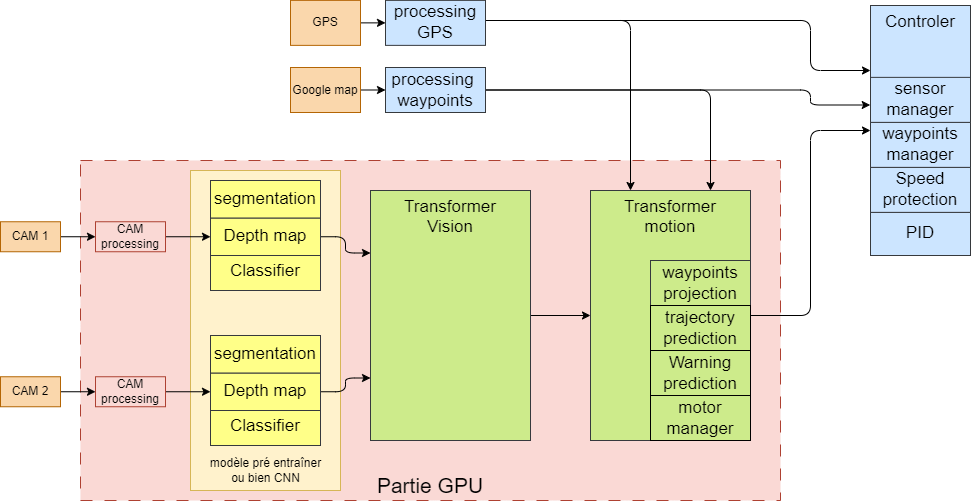

The diagram above was exported from draw.io. Its source (the exported page's mxGraphModel, read from the mxfile embedded in the PNG):
<mxGraphModel dx="2705" dy="2338" grid="1" gridSize="10" guides="1" tooltips="1" connect="1" arrows="1" fold="1" page="1" pageScale="1" pageWidth="850" pageHeight="1100" math="0" shadow="0">
  <root>
    <mxCell id="0" />
    <mxCell id="1" parent="0" />
    <mxCell id="x9uyUGvjUb8i2pOHG1XZ-1" value="&lt;font style=&quot;font-size: 21px;&quot;&gt;Partie GPU&lt;/font&gt;" style="rounded=0;whiteSpace=wrap;html=1;dashed=1;dashPattern=12 12;fontFamily=Helvetica;fontSize=12;fillColor=#fad9d5;strokeColor=#ae4132;verticalAlign=bottom;" vertex="1" parent="1">
      <mxGeometry x="20" y="-520" width="700" height="340" as="geometry" />
    </mxCell>
    <mxCell id="x9uyUGvjUb8i2pOHG1XZ-2" value="" style="rounded=0;whiteSpace=wrap;html=1;fillColor=#fff2cc;strokeColor=#d6b656;" vertex="1" parent="1">
      <mxGeometry x="130" y="-510" width="150" height="320" as="geometry" />
    </mxCell>
    <mxCell id="x9uyUGvjUb8i2pOHG1XZ-3" value="" style="rounded=0;whiteSpace=wrap;html=1;strokeColor=#36393d;fontFamily=Helvetica;fontSize=17;fillColor=#ffff88;fillStyle=auto;" vertex="1" parent="1">
      <mxGeometry x="150" y="-338.75" width="110" height="103.75" as="geometry" />
    </mxCell>
    <mxCell id="x9uyUGvjUb8i2pOHG1XZ-4" value="" style="edgeStyle=none;html=1;entryX=0;entryY=0.5;entryDx=0;entryDy=0;" edge="1" parent="1" source="x9uyUGvjUb8i2pOHG1XZ-5" target="x9uyUGvjUb8i2pOHG1XZ-11">
      <mxGeometry relative="1" as="geometry" />
    </mxCell>
    <mxCell id="x9uyUGvjUb8i2pOHG1XZ-5" value="CAM 1" style="rounded=0;whiteSpace=wrap;html=1;fillColor=#fad7ac;strokeColor=#b46504;" vertex="1" parent="1">
      <mxGeometry x="-60" y="-458.75" width="60" height="30" as="geometry" />
    </mxCell>
    <mxCell id="x9uyUGvjUb8i2pOHG1XZ-6" value="" style="edgeStyle=none;html=1;entryX=0;entryY=0.5;entryDx=0;entryDy=0;" edge="1" parent="1" source="x9uyUGvjUb8i2pOHG1XZ-7" target="x9uyUGvjUb8i2pOHG1XZ-9">
      <mxGeometry relative="1" as="geometry" />
    </mxCell>
    <mxCell id="x9uyUGvjUb8i2pOHG1XZ-7" value="CAM 2" style="rounded=0;whiteSpace=wrap;html=1;fillColor=#fad7ac;strokeColor=#b46504;" vertex="1" parent="1">
      <mxGeometry x="-60" y="-303.75" width="60" height="30" as="geometry" />
    </mxCell>
    <mxCell id="x9uyUGvjUb8i2pOHG1XZ-8" style="edgeStyle=none;html=1;fontFamily=Helvetica;fontSize=12;fontColor=rgb(0, 0, 0);exitX=1;exitY=0.5;exitDx=0;exitDy=0;entryX=0;entryY=0.5;entryDx=0;entryDy=0;" edge="1" parent="1" source="x9uyUGvjUb8i2pOHG1XZ-9" target="x9uyUGvjUb8i2pOHG1XZ-19">
      <mxGeometry relative="1" as="geometry">
        <mxPoint x="130" y="-290" as="targetPoint" />
      </mxGeometry>
    </mxCell>
    <mxCell id="x9uyUGvjUb8i2pOHG1XZ-9" value="CAM processing" style="rounded=0;whiteSpace=wrap;html=1;fillColor=#fad9d5;strokeColor=#ae4132;" vertex="1" parent="1">
      <mxGeometry x="35" y="-303.75" width="70" height="30" as="geometry" />
    </mxCell>
    <mxCell id="x9uyUGvjUb8i2pOHG1XZ-10" style="edgeStyle=none;html=1;entryX=0;entryY=0.5;entryDx=0;entryDy=0;fontFamily=Helvetica;fontSize=12;fontColor=rgb(0, 0, 0);exitX=1;exitY=0.5;exitDx=0;exitDy=0;" edge="1" parent="1" source="x9uyUGvjUb8i2pOHG1XZ-11" target="x9uyUGvjUb8i2pOHG1XZ-24">
      <mxGeometry relative="1" as="geometry">
        <mxPoint x="130" y="-442.5" as="targetPoint" />
      </mxGeometry>
    </mxCell>
    <mxCell id="x9uyUGvjUb8i2pOHG1XZ-11" value="CAM processing" style="rounded=0;whiteSpace=wrap;html=1;fillColor=#fad9d5;strokeColor=#ae4132;" vertex="1" parent="1">
      <mxGeometry x="35" y="-458.75" width="70" height="30" as="geometry" />
    </mxCell>
    <mxCell id="x9uyUGvjUb8i2pOHG1XZ-12" style="edgeStyle=orthogonalEdgeStyle;html=1;entryX=0;entryY=0.5;entryDx=0;entryDy=0;" edge="1" parent="1" source="x9uyUGvjUb8i2pOHG1XZ-13" target="x9uyUGvjUb8i2pOHG1XZ-41">
      <mxGeometry relative="1" as="geometry" />
    </mxCell>
    <mxCell id="x9uyUGvjUb8i2pOHG1XZ-13" value="&lt;font style=&quot;font-size: 17px;&quot;&gt;Transformer&lt;br&gt;Vision&lt;br&gt;&lt;/font&gt;" style="rounded=0;whiteSpace=wrap;html=1;fillColor=#cdeb8b;strokeColor=#36393d;verticalAlign=top;" vertex="1" parent="1">
      <mxGeometry x="310" y="-490" width="160" height="250" as="geometry" />
    </mxCell>
    <mxCell id="x9uyUGvjUb8i2pOHG1XZ-14" value="&lt;font style=&quot;font-size: 17px;&quot;&gt;Controler&lt;/font&gt;" style="rounded=0;whiteSpace=wrap;html=1;fillColor=#cce5ff;strokeColor=#36393d;verticalAlign=top;" vertex="1" parent="1">
      <mxGeometry x="810" y="-675" width="100" height="250" as="geometry" />
    </mxCell>
    <mxCell id="x9uyUGvjUb8i2pOHG1XZ-15" value="&lt;font style=&quot;font-size: 17px;&quot;&gt;PID&lt;/font&gt;" style="rounded=0;whiteSpace=wrap;html=1;fillColor=#cce5ff;strokeColor=#36393d;" vertex="1" parent="1">
      <mxGeometry x="810" y="-468.13" width="100" height="43.13" as="geometry" />
    </mxCell>
    <mxCell id="x9uyUGvjUb8i2pOHG1XZ-16" value="&lt;font style=&quot;font-size: 17px;&quot;&gt;Speed protection&lt;/font&gt;" style="rounded=0;whiteSpace=wrap;html=1;fillColor=#cce5ff;strokeColor=#36393d;" vertex="1" parent="1">
      <mxGeometry x="810" y="-513.13" width="100" height="45" as="geometry" />
    </mxCell>
    <mxCell id="x9uyUGvjUb8i2pOHG1XZ-17" value="Classifier" style="rounded=0;whiteSpace=wrap;html=1;strokeColor=#36393d;fontFamily=Helvetica;fontSize=17;fillColor=#ffff88;fillStyle=auto;" vertex="1" parent="1">
      <mxGeometry x="150" y="-272.5" width="110" height="37.5" as="geometry" />
    </mxCell>
    <mxCell id="x9uyUGvjUb8i2pOHG1XZ-18" style="edgeStyle=orthogonalEdgeStyle;html=1;exitX=1;exitY=0.5;exitDx=0;exitDy=0;entryX=0;entryY=0.75;entryDx=0;entryDy=0;" edge="1" parent="1" source="x9uyUGvjUb8i2pOHG1XZ-19" target="x9uyUGvjUb8i2pOHG1XZ-13">
      <mxGeometry relative="1" as="geometry" />
    </mxCell>
    <mxCell id="x9uyUGvjUb8i2pOHG1XZ-19" value="Depth map" style="rounded=0;whiteSpace=wrap;html=1;strokeColor=#36393d;fontFamily=Helvetica;fontSize=17;fillColor=#ffff88;fillStyle=auto;" vertex="1" parent="1">
      <mxGeometry x="150" y="-307.5" width="110" height="37.5" as="geometry" />
    </mxCell>
    <mxCell id="x9uyUGvjUb8i2pOHG1XZ-20" value="segmentation" style="rounded=0;whiteSpace=wrap;html=1;strokeColor=#36393d;fontFamily=Helvetica;fontSize=17;fillColor=#ffff88;fillStyle=auto;" vertex="1" parent="1">
      <mxGeometry x="150" y="-345" width="110" height="37.5" as="geometry" />
    </mxCell>
    <mxCell id="x9uyUGvjUb8i2pOHG1XZ-21" value="" style="rounded=0;whiteSpace=wrap;html=1;strokeColor=#36393d;fontFamily=Helvetica;fontSize=17;fillColor=#ffff88;fillStyle=auto;" vertex="1" parent="1">
      <mxGeometry x="150" y="-493.75" width="110" height="103.75" as="geometry" />
    </mxCell>
    <mxCell id="x9uyUGvjUb8i2pOHG1XZ-22" value="Classifier" style="rounded=0;whiteSpace=wrap;html=1;strokeColor=#36393d;fontFamily=Helvetica;fontSize=17;fillColor=#ffff88;fillStyle=auto;" vertex="1" parent="1">
      <mxGeometry x="150" y="-427.5" width="110" height="37.5" as="geometry" />
    </mxCell>
    <mxCell id="x9uyUGvjUb8i2pOHG1XZ-23" style="edgeStyle=orthogonalEdgeStyle;html=1;exitX=1;exitY=0.5;exitDx=0;exitDy=0;entryX=0;entryY=0.25;entryDx=0;entryDy=0;" edge="1" parent="1" source="x9uyUGvjUb8i2pOHG1XZ-24" target="x9uyUGvjUb8i2pOHG1XZ-13">
      <mxGeometry relative="1" as="geometry" />
    </mxCell>
    <mxCell id="x9uyUGvjUb8i2pOHG1XZ-24" value="Depth map" style="rounded=0;whiteSpace=wrap;html=1;strokeColor=#36393d;fontFamily=Helvetica;fontSize=17;fillColor=#ffff88;fillStyle=auto;" vertex="1" parent="1">
      <mxGeometry x="150" y="-462.5" width="110" height="37.5" as="geometry" />
    </mxCell>
    <mxCell id="x9uyUGvjUb8i2pOHG1XZ-25" value="segmentation" style="rounded=0;whiteSpace=wrap;html=1;strokeColor=#36393d;fontFamily=Helvetica;fontSize=17;fillColor=#ffff88;fillStyle=auto;" vertex="1" parent="1">
      <mxGeometry x="150" y="-500" width="110" height="37.5" as="geometry" />
    </mxCell>
    <mxCell id="x9uyUGvjUb8i2pOHG1XZ-26" style="edgeStyle=orthogonalEdgeStyle;html=1;entryX=0;entryY=0.5;entryDx=0;entryDy=0;" edge="1" parent="1" source="x9uyUGvjUb8i2pOHG1XZ-41" target="x9uyUGvjUb8i2pOHG1XZ-14">
      <mxGeometry relative="1" as="geometry" />
    </mxCell>
    <mxCell id="x9uyUGvjUb8i2pOHG1XZ-27" value="" style="edgeStyle=orthogonalEdgeStyle;html=1;" edge="1" parent="1" source="x9uyUGvjUb8i2pOHG1XZ-28" target="x9uyUGvjUb8i2pOHG1XZ-31">
      <mxGeometry relative="1" as="geometry" />
    </mxCell>
    <mxCell id="x9uyUGvjUb8i2pOHG1XZ-28" value="GPS" style="rounded=0;whiteSpace=wrap;html=1;fillColor=#fad7ac;strokeColor=#b46504;" vertex="1" parent="1">
      <mxGeometry x="230" y="-680.13" width="70" height="45" as="geometry" />
    </mxCell>
    <mxCell id="x9uyUGvjUb8i2pOHG1XZ-29" style="edgeStyle=orthogonalEdgeStyle;html=1;" edge="1" parent="1" source="x9uyUGvjUb8i2pOHG1XZ-31">
      <mxGeometry relative="1" as="geometry">
        <mxPoint x="810" y="-610" as="targetPoint" />
        <Array as="points">
          <mxPoint x="750" y="-660" />
          <mxPoint x="750" y="-610" />
        </Array>
      </mxGeometry>
    </mxCell>
    <mxCell id="x9uyUGvjUb8i2pOHG1XZ-30" style="edgeStyle=orthogonalEdgeStyle;html=1;entryX=0.25;entryY=0;entryDx=0;entryDy=0;" edge="1" parent="1" source="x9uyUGvjUb8i2pOHG1XZ-31" target="x9uyUGvjUb8i2pOHG1XZ-41">
      <mxGeometry relative="1" as="geometry">
        <mxPoint x="580" y="-600" as="targetPoint" />
        <Array as="points">
          <mxPoint x="570" y="-660" />
        </Array>
      </mxGeometry>
    </mxCell>
    <mxCell id="x9uyUGvjUb8i2pOHG1XZ-31" value="&lt;font style=&quot;font-size: 17px;&quot;&gt;processing GPS&lt;/font&gt;" style="rounded=0;whiteSpace=wrap;html=1;fillColor=#cce5ff;strokeColor=#36393d;" vertex="1" parent="1">
      <mxGeometry x="325" y="-680.13" width="100" height="45" as="geometry" />
    </mxCell>
    <mxCell id="x9uyUGvjUb8i2pOHG1XZ-32" value="" style="edgeStyle=orthogonalEdgeStyle;html=1;" edge="1" parent="1" source="x9uyUGvjUb8i2pOHG1XZ-33" target="x9uyUGvjUb8i2pOHG1XZ-36">
      <mxGeometry relative="1" as="geometry" />
    </mxCell>
    <mxCell id="x9uyUGvjUb8i2pOHG1XZ-33" value="Google map" style="rounded=0;whiteSpace=wrap;html=1;fillColor=#fad7ac;strokeColor=#b46504;" vertex="1" parent="1">
      <mxGeometry x="230" y="-613" width="70" height="45" as="geometry" />
    </mxCell>
    <mxCell id="x9uyUGvjUb8i2pOHG1XZ-34" style="edgeStyle=orthogonalEdgeStyle;html=1;exitX=1;exitY=0.5;exitDx=0;exitDy=0;entryX=-0.003;entryY=0.398;entryDx=0;entryDy=0;entryPerimeter=0;" edge="1" parent="1" source="x9uyUGvjUb8i2pOHG1XZ-36" target="x9uyUGvjUb8i2pOHG1XZ-14">
      <mxGeometry relative="1" as="geometry">
        <Array as="points">
          <mxPoint x="425" y="-590" />
          <mxPoint x="750" y="-590" />
          <mxPoint x="750" y="-576" />
        </Array>
      </mxGeometry>
    </mxCell>
    <mxCell id="x9uyUGvjUb8i2pOHG1XZ-35" style="edgeStyle=orthogonalEdgeStyle;html=1;exitX=1;exitY=0.5;exitDx=0;exitDy=0;entryX=0.75;entryY=0;entryDx=0;entryDy=0;" edge="1" parent="1" source="x9uyUGvjUb8i2pOHG1XZ-36" target="x9uyUGvjUb8i2pOHG1XZ-41">
      <mxGeometry relative="1" as="geometry">
        <Array as="points">
          <mxPoint x="650" y="-591" />
        </Array>
      </mxGeometry>
    </mxCell>
    <mxCell id="x9uyUGvjUb8i2pOHG1XZ-36" value="&lt;span style=&quot;font-size: 17px;&quot;&gt;processing&amp;nbsp;&lt;br&gt;waypoints&lt;br&gt;&lt;/span&gt;" style="rounded=0;whiteSpace=wrap;html=1;fillColor=#cce5ff;strokeColor=#36393d;" vertex="1" parent="1">
      <mxGeometry x="325" y="-613" width="100" height="45" as="geometry" />
    </mxCell>
    <mxCell id="x9uyUGvjUb8i2pOHG1XZ-37" value="&lt;font style=&quot;font-size: 17px;&quot;&gt;waypoints manager&lt;/font&gt;" style="rounded=0;whiteSpace=wrap;html=1;fillColor=#cce5ff;strokeColor=#36393d;" vertex="1" parent="1">
      <mxGeometry x="810" y="-558.13" width="100" height="45" as="geometry" />
    </mxCell>
    <mxCell id="x9uyUGvjUb8i2pOHG1XZ-38" value="&lt;font style=&quot;font-size: 17px;&quot;&gt;sensor manager&lt;/font&gt;" style="rounded=0;whiteSpace=wrap;html=1;fillColor=#cce5ff;strokeColor=#36393d;" vertex="1" parent="1">
      <mxGeometry x="810" y="-603.13" width="100" height="45" as="geometry" />
    </mxCell>
    <mxCell id="x9uyUGvjUb8i2pOHG1XZ-39" value="modèle pré entraîner &lt;br&gt;ou bien CNN" style="text;html=1;align=center;verticalAlign=middle;resizable=0;points=[];autosize=1;strokeColor=none;fillColor=none;" vertex="1" parent="1">
      <mxGeometry x="140" y="-230" width="130" height="40" as="geometry" />
    </mxCell>
    <mxCell id="x9uyUGvjUb8i2pOHG1XZ-40" value="" style="group" vertex="1" connectable="0" parent="1">
      <mxGeometry x="530" y="-490" width="160" height="250" as="geometry" />
    </mxCell>
    <mxCell id="x9uyUGvjUb8i2pOHG1XZ-41" value="&lt;font style=&quot;font-size: 17px;&quot;&gt;Transformer&lt;br&gt;motion&lt;br&gt;&lt;/font&gt;" style="rounded=0;whiteSpace=wrap;html=1;fillColor=#CDEB8B;strokeColor=#36393d;verticalAlign=top;" vertex="1" parent="x9uyUGvjUb8i2pOHG1XZ-40">
      <mxGeometry width="160" height="250" as="geometry" />
    </mxCell>
    <mxCell id="x9uyUGvjUb8i2pOHG1XZ-42" value="&lt;font style=&quot;font-size: 17px;&quot;&gt;waypoints&lt;br&gt;projection&lt;br&gt;&lt;/font&gt;" style="rounded=0;whiteSpace=wrap;html=1;fillColor=#CDEB8B;strokeColor=#36393d;" vertex="1" parent="x9uyUGvjUb8i2pOHG1XZ-40">
      <mxGeometry x="60" y="70" width="100" height="45" as="geometry" />
    </mxCell>
    <mxCell id="x9uyUGvjUb8i2pOHG1XZ-43" value="&lt;font style=&quot;font-size: 17px;&quot;&gt;trajectory prediction&lt;/font&gt;" style="rounded=0;whiteSpace=wrap;html=1;fillColor=#CDEB8B;strokeColor=#000000;" vertex="1" parent="x9uyUGvjUb8i2pOHG1XZ-40">
      <mxGeometry x="60" y="115" width="100" height="45" as="geometry" />
    </mxCell>
    <mxCell id="x9uyUGvjUb8i2pOHG1XZ-44" value="&lt;font style=&quot;font-size: 17px;&quot;&gt;Warning prediction&lt;/font&gt;" style="rounded=0;whiteSpace=wrap;html=1;fillColor=#CDEB8B;strokeColor=#000000;" vertex="1" parent="x9uyUGvjUb8i2pOHG1XZ-40">
      <mxGeometry x="60" y="160" width="100" height="45" as="geometry" />
    </mxCell>
    <mxCell id="x9uyUGvjUb8i2pOHG1XZ-45" value="&lt;span style=&quot;font-size: 17px;&quot;&gt;motor manager&lt;/span&gt;" style="rounded=0;whiteSpace=wrap;html=1;fillColor=#CDEB8B;strokeColor=#000000;" vertex="1" parent="x9uyUGvjUb8i2pOHG1XZ-40">
      <mxGeometry x="60" y="205" width="100" height="45" as="geometry" />
    </mxCell>
  </root>
</mxGraphModel>